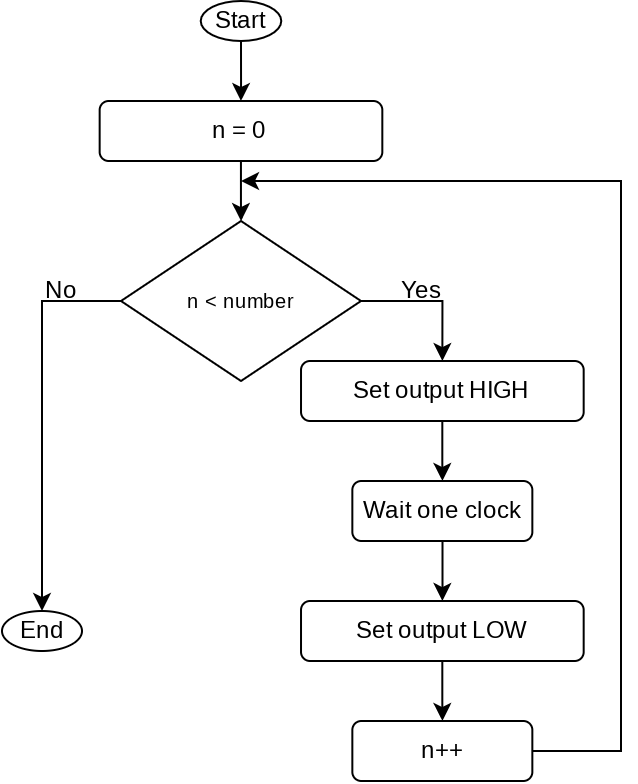

The diagram above was exported from draw.io. Its source (the exported page's mxGraphModel, read from the mxfile embedded in the PNG):
<mxGraphModel dx="981" dy="529" grid="1" gridSize="10" guides="1" tooltips="1" connect="1" arrows="1" fold="1" page="1" pageScale="1" pageWidth="1169" pageHeight="1654" math="0" shadow="0">
  <root>
    <mxCell id="0" />
    <mxCell id="1" parent="0" />
    <mxCell id="86AT_7Uo3OhNQ1qMJOiq-69" style="edgeStyle=orthogonalEdgeStyle;rounded=0;orthogonalLoop=1;jettySize=auto;html=1;" edge="1" parent="1" source="86AT_7Uo3OhNQ1qMJOiq-41" target="86AT_7Uo3OhNQ1qMJOiq-66">
      <mxGeometry relative="1" as="geometry" />
    </mxCell>
    <mxCell id="86AT_7Uo3OhNQ1qMJOiq-41" value="Start" style="ellipse;whiteSpace=wrap;html=1;" vertex="1" parent="1">
      <mxGeometry x="529.86" y="170" width="40.27" height="20" as="geometry" />
    </mxCell>
    <mxCell id="86AT_7Uo3OhNQ1qMJOiq-42" style="edgeStyle=orthogonalEdgeStyle;rounded=0;orthogonalLoop=1;jettySize=auto;html=1;exitX=1;exitY=0.5;exitDx=0;exitDy=0;fontSize=10;entryX=0.5;entryY=0;entryDx=0;entryDy=0;" edge="1" parent="1" source="86AT_7Uo3OhNQ1qMJOiq-44" target="86AT_7Uo3OhNQ1qMJOiq-49">
      <mxGeometry relative="1" as="geometry">
        <mxPoint x="650" y="314.8571428571429" as="targetPoint" />
      </mxGeometry>
    </mxCell>
    <mxCell id="86AT_7Uo3OhNQ1qMJOiq-43" value="" style="edgeStyle=orthogonalEdgeStyle;rounded=0;orthogonalLoop=1;jettySize=auto;html=1;fontSize=10;entryX=0.5;entryY=0;entryDx=0;entryDy=0;" edge="1" parent="1" source="86AT_7Uo3OhNQ1qMJOiq-44" target="86AT_7Uo3OhNQ1qMJOiq-45">
      <mxGeometry relative="1" as="geometry">
        <Array as="points">
          <mxPoint x="450" y="320" />
        </Array>
        <mxPoint x="450.0344827586207" y="350" as="targetPoint" />
      </mxGeometry>
    </mxCell>
    <mxCell id="86AT_7Uo3OhNQ1qMJOiq-44" value="&lt;span style=&quot;font-size: 10px;&quot;&gt;n &amp;lt; number&lt;/span&gt;" style="rhombus;whiteSpace=wrap;html=1;align=center;" vertex="1" parent="1">
      <mxGeometry x="490" y="280" width="120" height="80" as="geometry" />
    </mxCell>
    <mxCell id="86AT_7Uo3OhNQ1qMJOiq-45" value="&lt;font style=&quot;font-size: 12px;&quot;&gt;End&lt;/font&gt;" style="ellipse;whiteSpace=wrap;html=1;fontSize=3;" vertex="1" parent="1">
      <mxGeometry x="430.5" y="475" width="40" height="20" as="geometry" />
    </mxCell>
    <mxCell id="86AT_7Uo3OhNQ1qMJOiq-46" value="No" style="text;html=1;strokeColor=none;fillColor=none;align=center;verticalAlign=middle;whiteSpace=wrap;rounded=0;fontSize=12;" vertex="1" parent="1">
      <mxGeometry x="450" y="310" width="20.5" height="10" as="geometry" />
    </mxCell>
    <mxCell id="86AT_7Uo3OhNQ1qMJOiq-47" value="Yes" style="text;html=1;strokeColor=none;fillColor=none;align=center;verticalAlign=middle;whiteSpace=wrap;rounded=0;fontSize=12;" vertex="1" parent="1">
      <mxGeometry x="630" y="310" width="20.5" height="10" as="geometry" />
    </mxCell>
    <mxCell id="86AT_7Uo3OhNQ1qMJOiq-48" value="" style="edgeStyle=orthogonalEdgeStyle;rounded=0;orthogonalLoop=1;jettySize=auto;html=1;fontFamily=Courier New;fontSize=10;fontColor=#994C00;" edge="1" parent="1" source="86AT_7Uo3OhNQ1qMJOiq-49" target="86AT_7Uo3OhNQ1qMJOiq-53">
      <mxGeometry relative="1" as="geometry" />
    </mxCell>
    <mxCell id="86AT_7Uo3OhNQ1qMJOiq-49" value="Set output HIGH" style="rounded=1;whiteSpace=wrap;html=1;fontSize=12;" vertex="1" parent="1">
      <mxGeometry x="580.01" y="350" width="141.33" height="30" as="geometry" />
    </mxCell>
    <mxCell id="86AT_7Uo3OhNQ1qMJOiq-68" style="edgeStyle=orthogonalEdgeStyle;rounded=0;orthogonalLoop=1;jettySize=auto;html=1;entryX=0.5;entryY=0;entryDx=0;entryDy=0;" edge="1" parent="1" source="86AT_7Uo3OhNQ1qMJOiq-53" target="86AT_7Uo3OhNQ1qMJOiq-67">
      <mxGeometry relative="1" as="geometry" />
    </mxCell>
    <mxCell id="86AT_7Uo3OhNQ1qMJOiq-53" value="Wait one clock" style="rounded=1;whiteSpace=wrap;html=1;fontSize=12;" vertex="1" parent="1">
      <mxGeometry x="605.67" y="410" width="90" height="30" as="geometry" />
    </mxCell>
    <mxCell id="86AT_7Uo3OhNQ1qMJOiq-70" style="edgeStyle=orthogonalEdgeStyle;rounded=0;orthogonalLoop=1;jettySize=auto;html=1;" edge="1" parent="1" source="86AT_7Uo3OhNQ1qMJOiq-66" target="86AT_7Uo3OhNQ1qMJOiq-44">
      <mxGeometry relative="1" as="geometry" />
    </mxCell>
    <mxCell id="86AT_7Uo3OhNQ1qMJOiq-66" value="n = 0" style="rounded=1;whiteSpace=wrap;html=1;fontSize=12;" vertex="1" parent="1">
      <mxGeometry x="479.33" y="220" width="141.33" height="30" as="geometry" />
    </mxCell>
    <mxCell id="86AT_7Uo3OhNQ1qMJOiq-74" style="edgeStyle=orthogonalEdgeStyle;rounded=0;orthogonalLoop=1;jettySize=auto;html=1;" edge="1" parent="1" source="86AT_7Uo3OhNQ1qMJOiq-67" target="86AT_7Uo3OhNQ1qMJOiq-73">
      <mxGeometry relative="1" as="geometry" />
    </mxCell>
    <mxCell id="86AT_7Uo3OhNQ1qMJOiq-67" value="Set output LOW" style="rounded=1;whiteSpace=wrap;html=1;fontSize=12;" vertex="1" parent="1">
      <mxGeometry x="580.01" y="470" width="141.33" height="30" as="geometry" />
    </mxCell>
    <mxCell id="86AT_7Uo3OhNQ1qMJOiq-75" style="edgeStyle=orthogonalEdgeStyle;rounded=0;orthogonalLoop=1;jettySize=auto;html=1;" edge="1" parent="1" source="86AT_7Uo3OhNQ1qMJOiq-73">
      <mxGeometry relative="1" as="geometry">
        <mxPoint x="550" y="260" as="targetPoint" />
        <Array as="points">
          <mxPoint x="740" y="545" />
          <mxPoint x="740" y="260" />
        </Array>
      </mxGeometry>
    </mxCell>
    <mxCell id="86AT_7Uo3OhNQ1qMJOiq-73" value="n++" style="rounded=1;whiteSpace=wrap;html=1;fontSize=12;" vertex="1" parent="1">
      <mxGeometry x="605.67" y="530" width="90" height="30" as="geometry" />
    </mxCell>
  </root>
</mxGraphModel>